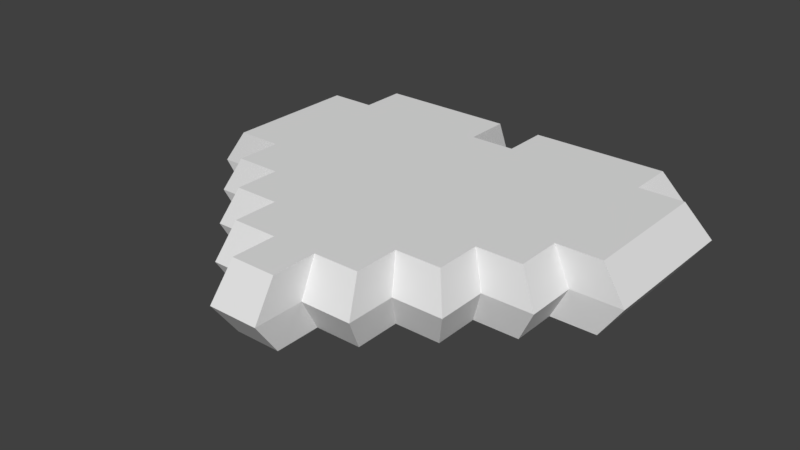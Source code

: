 # Source: HeartMesh.blend  (saved by Blender 2.79.0; exported with 4.5.12 LTS)
import bpy
from mathutils import Matrix  # noqa: F401  (used for matrix-valued properties, if any)

bpy.ops.wm.read_factory_settings(use_empty=True)
scene = bpy.context.scene
scene.name = 'Scene'

# ---- collections
col_collection_1 = bpy.data.collections.new('Collection 1'); scene.collection.children.link(col_collection_1)

# ---- world
world_world = bpy.data.worlds.new('World'); scene.world = world_world
world_world.color = (0.05088, 0.05088, 0.05088)
world_world.use_sun_shadow = False
world_world.sun_shadow_jitter_overblur = 0.0
world_world.cycles.sampling_method = 'MANUAL'

# ---- meshes
me_grid_002 = bpy.data.meshes.new('Grid.002')
me_grid_002.from_pydata([], [], [])
me_grid_002.use_remesh_preserve_volume = False
me_grid_002.use_remesh_preserve_attributes = False
me_grid_002.use_mirror_vertex_groups = False
me_grid_002.update()
me_grid_001 = bpy.data.meshes.new('Grid.001')
me_grid_001.from_pydata([(-0.1111, -1.054, -0.1687), (0.1111, -1.054, -0.1687), (-0.3333, -0.832, -0.1687), (-0.1111, -0.832, -0.1687), (0.1111, -0.832, -0.1687), (0.3333, -0.832, -0.1687), (-0.5556, -0.6098, -0.1687), (-0.3333, -0.6098, -0.1687), (-0.1111, -0.6098, -0.1687), (0.1111, -0.6098, -0.1687), (0.3333, -0.6098, -0.1687), (0.5556, -0.6098, -0.1687), (-0.7778, -0.3876, -0.1687), (-0.5556, -0.3876, -0.1687), (-0.3333, -0.3876, -0.1687), (-0.1111, -0.3876, -0.1687), (0.1111, -0.3876, -0.1687), (0.3333, -0.3876, -0.1687), (0.5556, -0.3876, -0.1687), (0.7778, -0.3876, -0.1687), (-1.0, -0.1654, -0.1687), (-0.7778, -0.1654, -0.1687), (-0.5556, -0.1654, -0.1687), (-0.3333, -0.1654, -0.1687), (-0.1111, -0.1654, -0.1687), (0.1111, -0.1654, -0.1687), (0.3333, -0.1654, -0.1687), (0.5556, -0.1654, -0.1687), (0.7778, -0.1654, -0.1687), (1.0, -0.1654, -0.1687), (-1.0, 0.05685, -0.1687), (-0.7778, 0.05685, -0.1687), (-0.5556, 0.05685, -0.1687), (-0.3333, 0.05685, -0.1687), (-0.1111, 0.05685, -0.1687), (0.1111, 0.05685, -0.1687), (0.3333, 0.05685, -0.1687), (0.5556, 0.05685, -0.1687), (0.7778, 0.05685, -0.1687), (1.0, 0.05685, -0.1687), (-1.0, 0.2791, -0.1687), (-0.7778, 0.2791, -0.1687), (-0.5556, 0.2791, -0.1687), (-0.3333, 0.2791, -0.1687), (-0.1111, 0.2791, -0.1687), (0.1111, 0.2791, -0.1687), (0.3333, 0.2791, -0.1687), (0.5556, 0.2791, -0.1687), (0.7778, 0.2791, -0.1687), (1.0, 0.2791, -0.1687), (-1.0, 0.5013, -0.1687), (-0.7778, 0.5013, -0.1687), (-0.5556, 0.5013, -0.1687), (-0.3333, 0.5013, -0.1687), (-0.1111, 0.5013, -0.1687), (0.1111, 0.5013, -0.1687), (0.3333, 0.5013, -0.1687), (0.5556, 0.5013, -0.1687), (0.7778, 0.5013, -0.1687), (1.0, 0.5013, -0.1687), (-0.7778, 0.7235, -0.1687), (-0.5556, 0.7235, -0.1687), (-0.3333, 0.7235, -0.1687), (-0.1111, 0.7235, -0.1687), (0.1111, 0.7235, -0.1687), (0.3333, 0.7235, -0.1687), (0.5556, 0.7235, -0.1687), (0.7778, 0.7235, -0.1687), (-0.1111, -1.054, 0.1687), (0.1111, -1.054, 0.1687), (-0.3333, -0.832, 0.1687), (-0.1111, -0.832, 0.1687), (0.1111, -0.832, 0.1687), (0.3333, -0.832, 0.1687), (-0.5556, -0.6098, 0.1687), (-0.3333, -0.6098, 0.1687), (-0.1111, -0.6098, 0.1687), (0.1111, -0.6098, 0.1687), (0.3333, -0.6098, 0.1687), (0.5556, -0.6098, 0.1687), (-0.7778, -0.3876, 0.1687), (-0.5556, -0.3876, 0.1687), (-0.3333, -0.3876, 0.1687), (-0.1111, -0.3876, 0.1687), (0.1111, -0.3876, 0.1687), (0.3333, -0.3876, 0.1687), (0.5556, -0.3876, 0.1687), (0.7778, -0.3876, 0.1687), (-1.0, -0.1654, 0.1687), (-0.7778, -0.1654, 0.1687), (-0.5556, -0.1654, 0.1687), (-0.3333, -0.1654, 0.1687), (-0.1111, -0.1654, 0.1687), (0.1111, -0.1654, 0.1687), (0.3333, -0.1654, 0.1687), (0.5556, -0.1654, 0.1687), (0.7778, -0.1654, 0.1687), (1.0, -0.1654, 0.1687), (-1.0, 0.05685, 0.1687), (-0.7778, 0.05685, 0.1687), (-0.5556, 0.05685, 0.1687), (-0.3333, 0.05685, 0.1687), (-0.1111, 0.05685, 0.1687), (0.1111, 0.05685, 0.1687), (0.3333, 0.05685, 0.1687), (0.5556, 0.05685, 0.1687), (0.7778, 0.05685, 0.1687), (1.0, 0.05685, 0.1687), (-1.0, 0.2791, 0.1687), (-0.7778, 0.2791, 0.1687), (-0.5556, 0.2791, 0.1687), (-0.3333, 0.2791, 0.1687), (-0.1111, 0.2791, 0.1687), (0.1111, 0.2791, 0.1687), (0.3333, 0.2791, 0.1687), (0.5556, 0.2791, 0.1687), (0.7778, 0.2791, 0.1687), (1.0, 0.2791, 0.1687), (-1.0, 0.5013, 0.1687), (-0.7778, 0.5013, 0.1687), (-0.5556, 0.5013, 0.1687), (-0.3333, 0.5013, 0.1687), (-0.1111, 0.5013, 0.1687), (0.1111, 0.5013, 0.1687), (0.3333, 0.5013, 0.1687), (0.5556, 0.5013, 0.1687), (0.7778, 0.5013, 0.1687), (1.0, 0.5013, 0.1687), (-0.7778, 0.7235, 0.1687), (-0.5556, 0.7235, 0.1687), (-0.3333, 0.7235, 0.1687), (-0.1111, 0.7235, 0.1687), (0.1111, 0.7235, 0.1687), (0.3333, 0.7235, 0.1687), (0.5556, 0.7235, 0.1687), (0.7778, 0.7235, 0.1687), (1.116, 0.06541, -5.863e-09), (1.116, -0.1825, -5.863e-09), (-0.8677, 0.8091, -5.863e-09), (-0.6198, 0.8091, -5.863e-09), (-1.116, 0.06541, -5.863e-09), (-1.116, 0.3133, -5.863e-09), (0.6198, -0.4304, -5.863e-09), (0.6198, -0.6783, -5.863e-09), (0.3719, -0.6783, -5.863e-09), (0.3719, -0.9262, -5.863e-09), (-0.3719, 0.8091, -5.863e-09), (-0.124, 0.5612, -5.863e-09), (0.124, 0.5612, -5.863e-09), (-0.124, 0.8091, -5.863e-09), (0.124, -1.174, -5.863e-09), (-0.124, -1.174, -5.863e-09), (0.8677, -0.4304, -5.863e-09), (1.116, 0.3133, -5.863e-09), (-0.124, -0.9262, -5.863e-09), (-0.8677, -0.4304, -5.863e-09), (-0.8677, -0.1825, -5.863e-09), (-0.6198, -0.6783, -5.863e-09), (-0.6198, -0.4304, -5.863e-09), (0.124, 0.8091, -5.863e-09), (0.8677, -0.1825, -5.863e-09), (-0.3719, -0.9262, -5.863e-09), (-1.116, -0.1825, -5.863e-09), (-1.116, 0.5612, -5.863e-09), (0.124, -0.9262, -5.863e-09), (0.3719, 0.8091, -5.863e-09), (-0.8677, 0.5612, -5.863e-09), (0.6198, 0.8091, -5.863e-09), (-0.3719, -0.6783, -5.863e-09), (1.116, 0.5612, -5.863e-09), (0.8677, 0.8091, -5.863e-09), (0.8677, 0.5612, -5.863e-09)], [], [(0, 3, 4, 1), (2, 7, 8, 3), (3, 8, 9, 4), (4, 9, 10, 5), (6, 13, 14, 7), (7, 14, 15, 8), (8, 15, 16, 9), (9, 16, 17, 10), (10, 17, 18, 11), (12, 21, 22, 13), (13, 22, 23, 14), (14, 23, 24, 15), (15, 24, 25, 16), (16, 25, 26, 17), (17, 26, 27, 18), (18, 27, 28, 19), (20, 30, 31, 21), (21, 31, 32, 22), (22, 32, 33, 23), (23, 33, 34, 24), (24, 34, 35, 25), (25, 35, 36, 26), (26, 36, 37, 27), (27, 37, 38, 28), (28, 38, 39, 29), (30, 40, 41, 31), (31, 41, 42, 32), (32, 42, 43, 33), (33, 43, 44, 34), (34, 44, 45, 35), (35, 45, 46, 36), (36, 46, 47, 37), (37, 47, 48, 38), (38, 48, 49, 39), (40, 50, 51, 41), (41, 51, 52, 42), (42, 52, 53, 43), (43, 53, 54, 44), (44, 54, 55, 45), (45, 55, 56, 46), (46, 56, 57, 47), (47, 57, 58, 48), (48, 58, 59, 49), (51, 60, 61, 52), (52, 61, 62, 53), (53, 62, 63, 54), (55, 64, 65, 56), (56, 65, 66, 57), (57, 66, 67, 58), (68, 69, 72, 71), (70, 71, 76, 75), (71, 72, 77, 76), (72, 73, 78, 77), (74, 75, 82, 81), (75, 76, 83, 82), (76, 77, 84, 83), (77, 78, 85, 84), (78, 79, 86, 85), (80, 81, 90, 89), (81, 82, 91, 90), (82, 83, 92, 91), (83, 84, 93, 92), (84, 85, 94, 93), (85, 86, 95, 94), (86, 87, 96, 95), (88, 89, 99, 98), (89, 90, 100, 99), (90, 91, 101, 100), (91, 92, 102, 101), (92, 93, 103, 102), (93, 94, 104, 103), (94, 95, 105, 104), (95, 96, 106, 105), (96, 97, 107, 106), (98, 99, 109, 108), (99, 100, 110, 109), (100, 101, 111, 110), (101, 102, 112, 111), (102, 103, 113, 112), (103, 104, 114, 113), (104, 105, 115, 114), (105, 106, 116, 115), (106, 107, 117, 116), (108, 109, 119, 118), (109, 110, 120, 119), (110, 111, 121, 120), (111, 112, 122, 121), (112, 113, 123, 122), (113, 114, 124, 123), (114, 115, 125, 124), (115, 116, 126, 125), (116, 117, 127, 126), (119, 120, 129, 128), (120, 121, 130, 129), (121, 122, 131, 130), (123, 124, 133, 132), (124, 125, 134, 133), (125, 126, 135, 134), (137, 136, 107, 97), (139, 138, 128, 129), (141, 140, 98, 108), (143, 142, 86, 79), (145, 144, 78, 73), (146, 139, 129, 130), (148, 147, 122, 123), (147, 149, 131, 122), (151, 150, 69, 68), (142, 152, 87, 86), (136, 153, 117, 107), (144, 143, 79, 78), (149, 146, 130, 131), (154, 151, 68, 71), (156, 155, 80, 89), (158, 157, 74, 81), (159, 148, 123, 132), (152, 160, 96, 87), (161, 154, 71, 70), (162, 156, 89, 88), (163, 141, 108, 118), (155, 158, 81, 80), (150, 164, 72, 69), (165, 159, 132, 133), (160, 137, 97, 96), (166, 163, 118, 119), (140, 162, 88, 98), (164, 145, 73, 72), (167, 165, 133, 134), (168, 161, 70, 75), (153, 169, 127, 117), (171, 170, 135, 126), (157, 168, 75, 74), (169, 171, 126, 127), (170, 167, 134, 135), (138, 166, 119, 128), (60, 51, 166, 138), (67, 66, 167, 170), (59, 58, 171, 169), (6, 7, 168, 157), (58, 67, 170, 171), (49, 59, 169, 153), (7, 2, 161, 168), (66, 65, 165, 167), (4, 5, 145, 164), (30, 20, 162, 140), (51, 50, 163, 166), (28, 29, 137, 160), (65, 64, 159, 165), (1, 4, 164, 150), (12, 13, 158, 155), (50, 40, 141, 163), (20, 21, 156, 162), (2, 3, 154, 161), (19, 28, 160, 152), (64, 55, 148, 159), (13, 6, 157, 158), (21, 12, 155, 156), (3, 0, 151, 154), (63, 62, 146, 149), (10, 11, 143, 144), (39, 49, 153, 136), (18, 19, 152, 142), (0, 1, 150, 151), (54, 63, 149, 147), (55, 54, 147, 148), (62, 61, 139, 146), (5, 10, 144, 145), (11, 18, 142, 143), (40, 30, 140, 141), (61, 60, 138, 139), (29, 39, 136, 137)])
me_grid_001.use_remesh_preserve_volume = False
me_grid_001.use_remesh_preserve_attributes = False
me_grid_001.use_mirror_vertex_groups = False
me_grid_001.update()

# ---- objects
ob_grid_001 = bpy.data.objects.new('Grid.001', me_grid_002)
ob_grid = bpy.data.objects.new('Grid', me_grid_001)

# ---- transforms, parenting, visibility, modifiers, constraints
ob_grid_001.location = (0.0, 0.0, -0.0004581)
ob_grid_001.lineart.crease_threshold = 0.0
ob_grid.location = (1.358e-09, 0.01562, -0.000458)
ob_grid.lineart.crease_threshold = 0.0
_c = ob_grid.constraints.new('CAMERA_SOLVER'); _c.name = 'Camera Solver'

# ---- collection membership
col_collection_1.objects.link(ob_grid_001)
col_collection_1.objects.link(ob_grid)

# ---- scene / render settings (as saved in the file)
scene.frame_start = 1; scene.frame_end = 250; scene.frame_set(1)
scene.render.engine = 'BLENDER_EEVEE_NEXT'
scene.render.resolution_percentage = 50
scene.render.dither_intensity = 0.0
scene.cycles.use_denoising = False
scene.cycles.samples = 128
scene.cycles.sampling_pattern = 'TABULATED_SOBOL'
scene.cycles.use_adaptive_sampling = False
scene.cycles.use_light_tree = False
scene.cycles.blur_glossy = 0.0
scene.cycles.sample_clamp_indirect = 0.0
scene.view_settings.view_transform = 'Standard'
bpy.context.view_layer.update()

# ---- added for rendering (the .blend has no active camera and no usable light): camera, sun
cam_auto = bpy.data.cameras.new('AutoCamera')
cam_auto.lens = 50.0
cam_auto.sensor_width = 36.0
cam_auto.clip_end = 1000.0
ob_auto_camera = bpy.data.objects.new('AutoCamera', cam_auto)
scene.collection.objects.link(ob_auto_camera)
ob_auto_camera.location = (2.77963, -3.50244, 2.22325)
ob_auto_camera.rotation_euler = (1.09748, -7.21219e-08, 0.694738)
scene.camera = ob_auto_camera
light_auto_sun = bpy.data.lights.new('AutoSun', 'SUN')
light_auto_sun.energy = 3.0
light_auto_sun.angle = 0.0523599
ob_auto_sun = bpy.data.objects.new('AutoSun', light_auto_sun)
scene.collection.objects.link(ob_auto_sun)
ob_auto_sun.rotation_euler = (0.872665, 0.174533, 0.523599)
bpy.context.view_layer.update()
